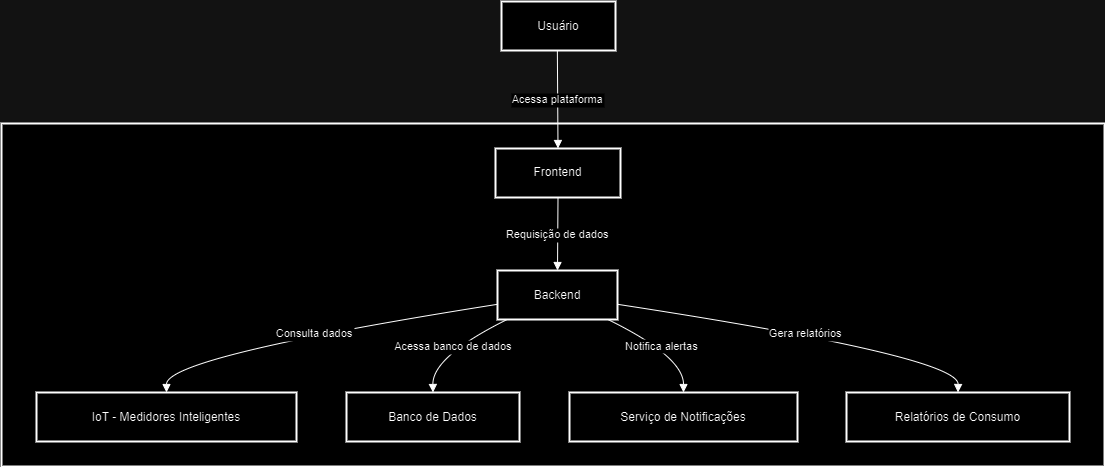

The diagram above was exported from draw.io. Its source (the exported page's mxGraphModel, read from the mxfile embedded in the PNG):
<mxGraphModel dx="1211" dy="663" grid="1" gridSize="10" guides="1" tooltips="1" connect="1" arrows="1" fold="1" page="1" pageScale="1" pageWidth="827" pageHeight="1169" math="0" shadow="0">
  <root>
    <mxCell id="0" />
    <mxCell id="1" parent="0" />
    <mxCell id="QWSyQrBTFc3B4Sa5eW1J-32" value="Sistema" style="whiteSpace=wrap;strokeWidth=2;" vertex="1" parent="1">
      <mxGeometry x="20" y="142" width="1103" height="343" as="geometry" />
    </mxCell>
    <mxCell id="QWSyQrBTFc3B4Sa5eW1J-33" value="Usuário" style="whiteSpace=wrap;strokeWidth=2;" vertex="1" parent="1">
      <mxGeometry x="520" y="20" width="114" height="49" as="geometry" />
    </mxCell>
    <mxCell id="QWSyQrBTFc3B4Sa5eW1J-34" value="Frontend" style="whiteSpace=wrap;strokeWidth=2;" vertex="1" parent="1">
      <mxGeometry x="514" y="167" width="125" height="49" as="geometry" />
    </mxCell>
    <mxCell id="QWSyQrBTFc3B4Sa5eW1J-35" value="Backend" style="whiteSpace=wrap;strokeWidth=2;" vertex="1" parent="1">
      <mxGeometry x="516" y="289" width="120" height="49" as="geometry" />
    </mxCell>
    <mxCell id="QWSyQrBTFc3B4Sa5eW1J-36" value="IoT - Medidores Inteligentes" style="whiteSpace=wrap;strokeWidth=2;" vertex="1" parent="1">
      <mxGeometry x="55" y="411" width="260" height="49" as="geometry" />
    </mxCell>
    <mxCell id="QWSyQrBTFc3B4Sa5eW1J-37" value="Banco de Dados" style="whiteSpace=wrap;strokeWidth=2;" vertex="1" parent="1">
      <mxGeometry x="365" y="411" width="173" height="49" as="geometry" />
    </mxCell>
    <mxCell id="QWSyQrBTFc3B4Sa5eW1J-38" value="Serviço de Notificações" style="whiteSpace=wrap;strokeWidth=2;" vertex="1" parent="1">
      <mxGeometry x="588" y="411" width="228" height="49" as="geometry" />
    </mxCell>
    <mxCell id="QWSyQrBTFc3B4Sa5eW1J-39" value="Relatórios de Consumo" style="whiteSpace=wrap;strokeWidth=2;" vertex="1" parent="1">
      <mxGeometry x="865" y="411" width="223" height="49" as="geometry" />
    </mxCell>
    <mxCell id="QWSyQrBTFc3B4Sa5eW1J-40" value="Acessa plataforma" style="curved=1;startArrow=none;endArrow=block;exitX=0.49;exitY=1;entryX=0.5;entryY=0;rounded=0;" edge="1" parent="1" source="QWSyQrBTFc3B4Sa5eW1J-33" target="QWSyQrBTFc3B4Sa5eW1J-34">
      <mxGeometry relative="1" as="geometry">
        <Array as="points" />
      </mxGeometry>
    </mxCell>
    <mxCell id="QWSyQrBTFc3B4Sa5eW1J-41" value="Requisição de dados" style="curved=1;startArrow=none;endArrow=block;exitX=0.5;exitY=1;entryX=0.5;entryY=0;rounded=0;" edge="1" parent="1" source="QWSyQrBTFc3B4Sa5eW1J-34" target="QWSyQrBTFc3B4Sa5eW1J-35">
      <mxGeometry relative="1" as="geometry">
        <Array as="points" />
      </mxGeometry>
    </mxCell>
    <mxCell id="QWSyQrBTFc3B4Sa5eW1J-42" value="Consulta dados" style="curved=1;startArrow=none;endArrow=block;exitX=0;exitY=0.69;entryX=0.5;entryY=0;rounded=0;" edge="1" parent="1" source="QWSyQrBTFc3B4Sa5eW1J-35" target="QWSyQrBTFc3B4Sa5eW1J-36">
      <mxGeometry relative="1" as="geometry">
        <Array as="points">
          <mxPoint x="185" y="375" />
        </Array>
      </mxGeometry>
    </mxCell>
    <mxCell id="QWSyQrBTFc3B4Sa5eW1J-43" value="Acessa banco de dados" style="curved=1;startArrow=none;endArrow=block;exitX=0.08;exitY=1;entryX=0.5;entryY=0;rounded=0;" edge="1" parent="1" source="QWSyQrBTFc3B4Sa5eW1J-35" target="QWSyQrBTFc3B4Sa5eW1J-37">
      <mxGeometry relative="1" as="geometry">
        <Array as="points">
          <mxPoint x="451" y="375" />
        </Array>
      </mxGeometry>
    </mxCell>
    <mxCell id="QWSyQrBTFc3B4Sa5eW1J-44" value="Notifica alertas" style="curved=1;startArrow=none;endArrow=block;exitX=0.92;exitY=1;entryX=0.5;entryY=0;rounded=0;" edge="1" parent="1" source="QWSyQrBTFc3B4Sa5eW1J-35" target="QWSyQrBTFc3B4Sa5eW1J-38">
      <mxGeometry relative="1" as="geometry">
        <Array as="points">
          <mxPoint x="702" y="375" />
        </Array>
      </mxGeometry>
    </mxCell>
    <mxCell id="QWSyQrBTFc3B4Sa5eW1J-45" value="Gera relatórios" style="curved=1;startArrow=none;endArrow=block;exitX=1;exitY=0.69;entryX=0.5;entryY=0;rounded=0;" edge="1" parent="1" source="QWSyQrBTFc3B4Sa5eW1J-35" target="QWSyQrBTFc3B4Sa5eW1J-39">
      <mxGeometry relative="1" as="geometry">
        <Array as="points">
          <mxPoint x="977" y="375" />
        </Array>
      </mxGeometry>
    </mxCell>
  </root>
</mxGraphModel>